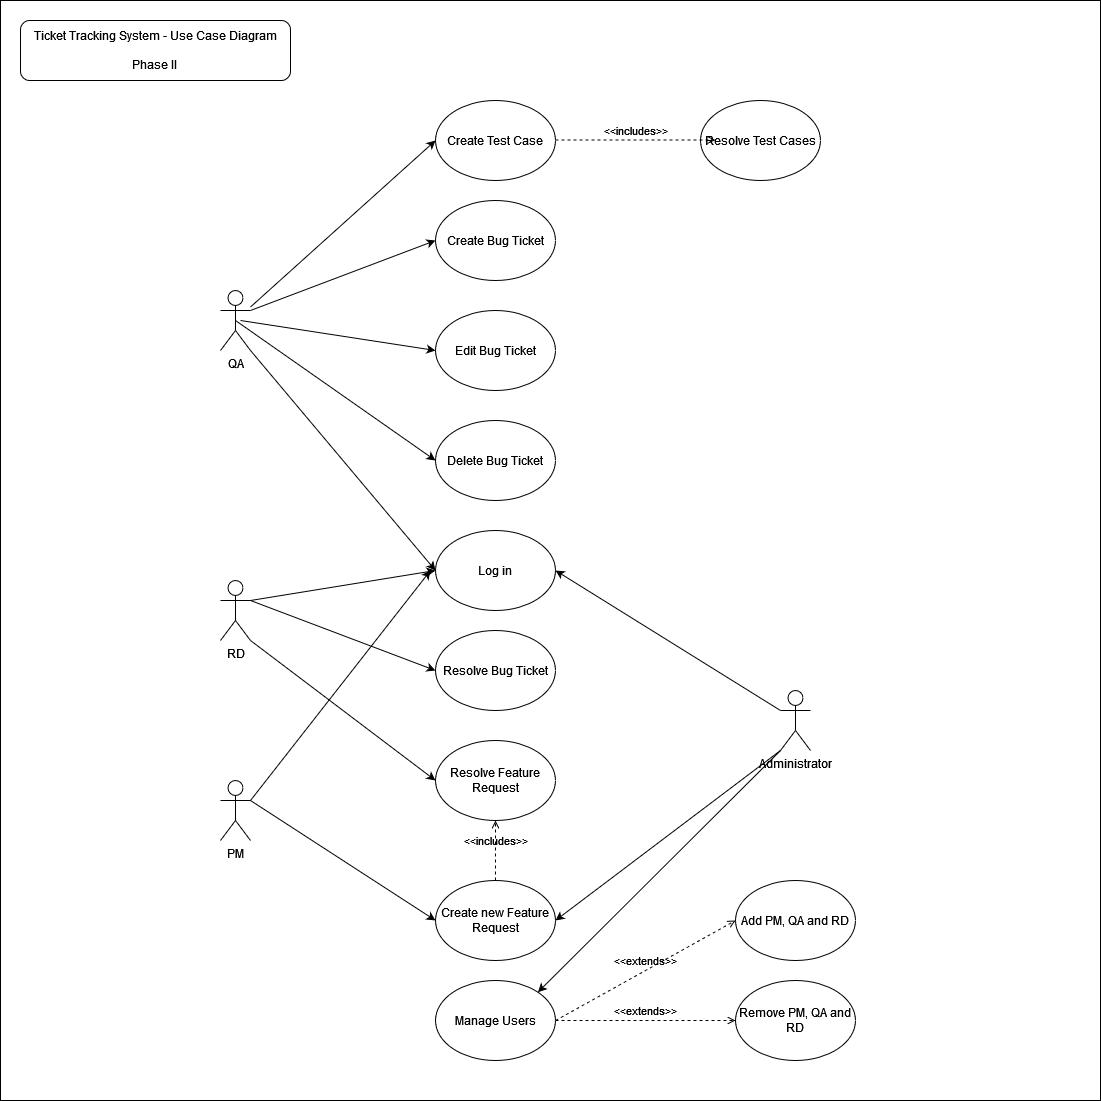

The diagram above was exported from draw.io. Its source (the exported page's mxGraphModel, read from the mxfile embedded in the PNG):
<mxGraphModel dx="1050" dy="565" grid="1" gridSize="10" guides="1" tooltips="1" connect="1" arrows="1" fold="1" page="1" pageScale="1" pageWidth="850" pageHeight="1100" math="0" shadow="0">
  <root>
    <mxCell id="0" />
    <mxCell id="1" parent="0" />
    <mxCell id="z7Wu1mD0UCs8l881sO41-1" value="" style="whiteSpace=wrap;html=1;aspect=fixed;" vertex="1" parent="1">
      <mxGeometry x="70" width="1100" height="1100" as="geometry" />
    </mxCell>
    <mxCell id="z7Wu1mD0UCs8l881sO41-2" value="QA" style="shape=umlActor;verticalLabelPosition=bottom;verticalAlign=top;html=1;outlineConnect=0;" vertex="1" parent="1">
      <mxGeometry x="290" y="290" width="30" height="60" as="geometry" />
    </mxCell>
    <mxCell id="z7Wu1mD0UCs8l881sO41-3" value="RD" style="shape=umlActor;verticalLabelPosition=bottom;verticalAlign=top;html=1;outlineConnect=0;" vertex="1" parent="1">
      <mxGeometry x="290" y="580" width="30" height="60" as="geometry" />
    </mxCell>
    <mxCell id="z7Wu1mD0UCs8l881sO41-4" value="&lt;div&gt;Ticket Tracking System - Use Case Diagram&lt;/div&gt;&lt;div&gt;&lt;br&gt;&lt;/div&gt;&lt;div&gt;Phase II&lt;br&gt;&lt;/div&gt;" style="rounded=1;whiteSpace=wrap;html=1;" vertex="1" parent="1">
      <mxGeometry x="90" y="20" width="270" height="60" as="geometry" />
    </mxCell>
    <mxCell id="z7Wu1mD0UCs8l881sO41-5" value="Create Bug Ticket" style="ellipse;whiteSpace=wrap;html=1;" vertex="1" parent="1">
      <mxGeometry x="505" y="200" width="120" height="80" as="geometry" />
    </mxCell>
    <mxCell id="z7Wu1mD0UCs8l881sO41-6" value="Edit Bug Ticket" style="ellipse;whiteSpace=wrap;html=1;" vertex="1" parent="1">
      <mxGeometry x="505" y="310" width="120" height="80" as="geometry" />
    </mxCell>
    <mxCell id="z7Wu1mD0UCs8l881sO41-7" value="Delete Bug Ticket" style="ellipse;whiteSpace=wrap;html=1;" vertex="1" parent="1">
      <mxGeometry x="505" y="420" width="120" height="80" as="geometry" />
    </mxCell>
    <mxCell id="z7Wu1mD0UCs8l881sO41-8" value="Log in" style="ellipse;whiteSpace=wrap;html=1;" vertex="1" parent="1">
      <mxGeometry x="505" y="530" width="120" height="80" as="geometry" />
    </mxCell>
    <mxCell id="z7Wu1mD0UCs8l881sO41-9" value="Resolve Bug Ticket" style="ellipse;whiteSpace=wrap;html=1;" vertex="1" parent="1">
      <mxGeometry x="505" y="630" width="120" height="80" as="geometry" />
    </mxCell>
    <mxCell id="z7Wu1mD0UCs8l881sO41-10" value="Administrator" style="shape=umlActor;verticalLabelPosition=bottom;verticalAlign=top;html=1;outlineConnect=0;" vertex="1" parent="1">
      <mxGeometry x="850" y="690" width="30" height="60" as="geometry" />
    </mxCell>
    <mxCell id="z7Wu1mD0UCs8l881sO41-14" value="" style="endArrow=classic;html=1;rounded=0;entryX=1;entryY=0.5;entryDx=0;entryDy=0;exitX=0;exitY=0.3333333333333333;exitDx=0;exitDy=0;exitPerimeter=0;" edge="1" parent="1" target="z7Wu1mD0UCs8l881sO41-8" source="z7Wu1mD0UCs8l881sO41-10">
      <mxGeometry width="50" height="50" relative="1" as="geometry">
        <mxPoint x="830" y="450" as="sourcePoint" />
        <mxPoint x="635" y="470" as="targetPoint" />
      </mxGeometry>
    </mxCell>
    <mxCell id="z7Wu1mD0UCs8l881sO41-16" value="" style="endArrow=classic;html=1;rounded=0;entryX=0;entryY=0.5;entryDx=0;entryDy=0;exitX=1;exitY=0.3333333333333333;exitDx=0;exitDy=0;exitPerimeter=0;" edge="1" parent="1" source="z7Wu1mD0UCs8l881sO41-2" target="z7Wu1mD0UCs8l881sO41-5">
      <mxGeometry width="50" height="50" relative="1" as="geometry">
        <mxPoint x="435" y="270" as="sourcePoint" />
        <mxPoint x="220" y="480" as="targetPoint" />
      </mxGeometry>
    </mxCell>
    <mxCell id="z7Wu1mD0UCs8l881sO41-17" value="" style="endArrow=classic;html=1;rounded=0;entryX=0;entryY=0.5;entryDx=0;entryDy=0;" edge="1" parent="1" target="z7Wu1mD0UCs8l881sO41-6">
      <mxGeometry width="50" height="50" relative="1" as="geometry">
        <mxPoint x="310" y="320" as="sourcePoint" />
        <mxPoint x="515" y="250" as="targetPoint" />
      </mxGeometry>
    </mxCell>
    <mxCell id="z7Wu1mD0UCs8l881sO41-18" value="" style="endArrow=classic;html=1;rounded=0;entryX=0;entryY=0.5;entryDx=0;entryDy=0;exitX=0.5;exitY=0.5;exitDx=0;exitDy=0;exitPerimeter=0;" edge="1" parent="1" target="z7Wu1mD0UCs8l881sO41-7" source="z7Wu1mD0UCs8l881sO41-2">
      <mxGeometry width="50" height="50" relative="1" as="geometry">
        <mxPoint x="340" y="330" as="sourcePoint" />
        <mxPoint x="515" y="360" as="targetPoint" />
      </mxGeometry>
    </mxCell>
    <mxCell id="z7Wu1mD0UCs8l881sO41-19" value="" style="endArrow=classic;html=1;rounded=0;entryX=0;entryY=0.5;entryDx=0;entryDy=0;exitX=1;exitY=1;exitDx=0;exitDy=0;exitPerimeter=0;" edge="1" parent="1" source="z7Wu1mD0UCs8l881sO41-2" target="z7Wu1mD0UCs8l881sO41-8">
      <mxGeometry width="50" height="50" relative="1" as="geometry">
        <mxPoint x="350" y="340" as="sourcePoint" />
        <mxPoint x="515" y="470" as="targetPoint" />
      </mxGeometry>
    </mxCell>
    <mxCell id="z7Wu1mD0UCs8l881sO41-20" value="" style="endArrow=classic;html=1;rounded=0;entryX=0;entryY=0.5;entryDx=0;entryDy=0;exitX=1;exitY=0.3333333333333333;exitDx=0;exitDy=0;exitPerimeter=0;" edge="1" parent="1" source="z7Wu1mD0UCs8l881sO41-3" target="z7Wu1mD0UCs8l881sO41-8">
      <mxGeometry width="50" height="50" relative="1" as="geometry">
        <mxPoint x="290" y="500" as="sourcePoint" />
        <mxPoint x="490" y="750" as="targetPoint" />
      </mxGeometry>
    </mxCell>
    <mxCell id="z7Wu1mD0UCs8l881sO41-21" value="" style="endArrow=classic;html=1;rounded=0;entryX=0;entryY=0.5;entryDx=0;entryDy=0;exitX=1;exitY=0.3333333333333333;exitDx=0;exitDy=0;exitPerimeter=0;" edge="1" parent="1" target="z7Wu1mD0UCs8l881sO41-9" source="z7Wu1mD0UCs8l881sO41-3">
      <mxGeometry width="50" height="50" relative="1" as="geometry">
        <mxPoint x="330" y="610" as="sourcePoint" />
        <mxPoint x="515" y="580" as="targetPoint" />
      </mxGeometry>
    </mxCell>
    <mxCell id="z7Wu1mD0UCs8l881sO41-22" value="PM" style="shape=umlActor;verticalLabelPosition=bottom;verticalAlign=top;html=1;outlineConnect=0;" vertex="1" parent="1">
      <mxGeometry x="290" y="780" width="30" height="60" as="geometry" />
    </mxCell>
    <mxCell id="z7Wu1mD0UCs8l881sO41-23" value="Create new Feature Request" style="ellipse;whiteSpace=wrap;html=1;" vertex="1" parent="1">
      <mxGeometry x="505" y="880" width="120" height="80" as="geometry" />
    </mxCell>
    <mxCell id="z7Wu1mD0UCs8l881sO41-24" value="Resolve Feature Request" style="ellipse;whiteSpace=wrap;html=1;" vertex="1" parent="1">
      <mxGeometry x="505" y="740" width="120" height="80" as="geometry" />
    </mxCell>
    <mxCell id="z7Wu1mD0UCs8l881sO41-25" value="" style="endArrow=classic;html=1;rounded=0;entryX=0;entryY=0.5;entryDx=0;entryDy=0;exitX=1;exitY=1;exitDx=0;exitDy=0;exitPerimeter=0;" edge="1" parent="1" source="z7Wu1mD0UCs8l881sO41-3" target="z7Wu1mD0UCs8l881sO41-24">
      <mxGeometry width="50" height="50" relative="1" as="geometry">
        <mxPoint x="340" y="620" as="sourcePoint" />
        <mxPoint x="515" y="680" as="targetPoint" />
      </mxGeometry>
    </mxCell>
    <mxCell id="z7Wu1mD0UCs8l881sO41-26" value="" style="endArrow=classic;html=1;rounded=0;entryX=0;entryY=0.5;entryDx=0;entryDy=0;exitX=1;exitY=0.3333333333333333;exitDx=0;exitDy=0;exitPerimeter=0;" edge="1" parent="1" target="z7Wu1mD0UCs8l881sO41-23">
      <mxGeometry width="50" height="50" relative="1" as="geometry">
        <mxPoint x="320" y="800" as="sourcePoint" />
        <mxPoint x="485" y="960" as="targetPoint" />
      </mxGeometry>
    </mxCell>
    <mxCell id="z7Wu1mD0UCs8l881sO41-28" value="" style="endArrow=classic;html=1;rounded=0;entryX=1;entryY=0.5;entryDx=0;entryDy=0;exitX=0;exitY=1;exitDx=0;exitDy=0;exitPerimeter=0;" edge="1" parent="1" source="z7Wu1mD0UCs8l881sO41-10" target="z7Wu1mD0UCs8l881sO41-23">
      <mxGeometry width="50" height="50" relative="1" as="geometry">
        <mxPoint x="860" y="480" as="sourcePoint" />
        <mxPoint x="635" y="790" as="targetPoint" />
      </mxGeometry>
    </mxCell>
    <mxCell id="z7Wu1mD0UCs8l881sO41-29" value="" style="endArrow=classic;html=1;rounded=0;" edge="1" parent="1">
      <mxGeometry width="50" height="50" relative="1" as="geometry">
        <mxPoint x="320" y="800" as="sourcePoint" />
        <mxPoint x="500" y="570" as="targetPoint" />
      </mxGeometry>
    </mxCell>
    <mxCell id="z7Wu1mD0UCs8l881sO41-30" value="Create Test Case" style="ellipse;whiteSpace=wrap;html=1;" vertex="1" parent="1">
      <mxGeometry x="505" y="100" width="120" height="80" as="geometry" />
    </mxCell>
    <mxCell id="z7Wu1mD0UCs8l881sO41-31" value="" style="endArrow=classic;html=1;rounded=0;entryX=0;entryY=0.5;entryDx=0;entryDy=0;" edge="1" parent="1" source="z7Wu1mD0UCs8l881sO41-2" target="z7Wu1mD0UCs8l881sO41-30">
      <mxGeometry width="50" height="50" relative="1" as="geometry">
        <mxPoint x="330" y="320" as="sourcePoint" />
        <mxPoint x="515" y="250" as="targetPoint" />
      </mxGeometry>
    </mxCell>
    <mxCell id="z7Wu1mD0UCs8l881sO41-32" value="Resolve Test Cases" style="ellipse;whiteSpace=wrap;html=1;" vertex="1" parent="1">
      <mxGeometry x="770" y="100" width="120" height="80" as="geometry" />
    </mxCell>
    <mxCell id="z7Wu1mD0UCs8l881sO41-33" value="&amp;lt;&amp;lt;includes&amp;gt;&amp;gt;" style="endArrow=open;html=1;rounded=0;align=center;verticalAlign=bottom;dashed=1;endFill=0;labelBackgroundColor=none;" edge="1" parent="1">
      <mxGeometry relative="1" as="geometry">
        <mxPoint x="625" y="139.5" as="sourcePoint" />
        <mxPoint x="785" y="139.5" as="targetPoint" />
      </mxGeometry>
    </mxCell>
    <mxCell id="z7Wu1mD0UCs8l881sO41-34" value="" style="resizable=0;html=1;align=center;verticalAlign=top;labelBackgroundColor=none;" connectable="0" vertex="1" parent="z7Wu1mD0UCs8l881sO41-33">
      <mxGeometry relative="1" as="geometry" />
    </mxCell>
    <mxCell id="z7Wu1mD0UCs8l881sO41-35" value="&amp;lt;&amp;lt;includes&amp;gt;&amp;gt;" style="endArrow=open;html=1;rounded=0;align=center;verticalAlign=bottom;dashed=1;endFill=0;labelBackgroundColor=none;exitX=0.5;exitY=0;exitDx=0;exitDy=0;entryX=0.5;entryY=1;entryDx=0;entryDy=0;" edge="1" parent="1" source="z7Wu1mD0UCs8l881sO41-23" target="z7Wu1mD0UCs8l881sO41-24">
      <mxGeometry relative="1" as="geometry">
        <mxPoint x="570" y="850" as="sourcePoint" />
        <mxPoint x="730" y="850" as="targetPoint" />
      </mxGeometry>
    </mxCell>
    <mxCell id="z7Wu1mD0UCs8l881sO41-36" value="" style="resizable=0;html=1;align=center;verticalAlign=top;labelBackgroundColor=none;" connectable="0" vertex="1" parent="z7Wu1mD0UCs8l881sO41-35">
      <mxGeometry relative="1" as="geometry" />
    </mxCell>
    <mxCell id="z7Wu1mD0UCs8l881sO41-38" value="Manage Users" style="ellipse;whiteSpace=wrap;html=1;" vertex="1" parent="1">
      <mxGeometry x="505" y="980" width="120" height="80" as="geometry" />
    </mxCell>
    <mxCell id="z7Wu1mD0UCs8l881sO41-39" value="" style="endArrow=classic;html=1;rounded=0;entryX=1;entryY=0;entryDx=0;entryDy=0;exitX=0;exitY=1;exitDx=0;exitDy=0;exitPerimeter=0;" edge="1" parent="1" source="z7Wu1mD0UCs8l881sO41-10" target="z7Wu1mD0UCs8l881sO41-38">
      <mxGeometry width="50" height="50" relative="1" as="geometry">
        <mxPoint x="870" y="490" as="sourcePoint" />
        <mxPoint x="635" y="930" as="targetPoint" />
      </mxGeometry>
    </mxCell>
    <mxCell id="z7Wu1mD0UCs8l881sO41-40" value="Add PM, QA and RD" style="ellipse;whiteSpace=wrap;html=1;" vertex="1" parent="1">
      <mxGeometry x="805" y="880" width="120" height="80" as="geometry" />
    </mxCell>
    <mxCell id="z7Wu1mD0UCs8l881sO41-41" value="Remove PM, QA and RD" style="ellipse;whiteSpace=wrap;html=1;" vertex="1" parent="1">
      <mxGeometry x="805" y="980" width="120" height="80" as="geometry" />
    </mxCell>
    <mxCell id="z7Wu1mD0UCs8l881sO41-44" value="&amp;lt;&amp;lt;extends&amp;gt;&amp;gt;" style="endArrow=open;html=1;rounded=0;align=center;verticalAlign=bottom;dashed=1;endFill=0;labelBackgroundColor=none;exitX=1;exitY=0.5;exitDx=0;exitDy=0;entryX=0;entryY=0.5;entryDx=0;entryDy=0;" edge="1" parent="1" source="z7Wu1mD0UCs8l881sO41-38" target="z7Wu1mD0UCs8l881sO41-40">
      <mxGeometry relative="1" as="geometry">
        <mxPoint x="720" y="1010" as="sourcePoint" />
        <mxPoint x="720" y="950" as="targetPoint" />
      </mxGeometry>
    </mxCell>
    <mxCell id="z7Wu1mD0UCs8l881sO41-45" value="" style="resizable=0;html=1;align=center;verticalAlign=top;labelBackgroundColor=none;" connectable="0" vertex="1" parent="z7Wu1mD0UCs8l881sO41-44">
      <mxGeometry relative="1" as="geometry" />
    </mxCell>
    <mxCell id="z7Wu1mD0UCs8l881sO41-46" value="&amp;lt;&amp;lt;extends&amp;gt;&amp;gt;" style="endArrow=open;html=1;rounded=0;align=center;verticalAlign=bottom;dashed=1;endFill=0;labelBackgroundColor=none;exitX=1;exitY=0.5;exitDx=0;exitDy=0;entryX=0;entryY=0.5;entryDx=0;entryDy=0;" edge="1" parent="1" source="z7Wu1mD0UCs8l881sO41-38" target="z7Wu1mD0UCs8l881sO41-41">
      <mxGeometry relative="1" as="geometry">
        <mxPoint x="635" y="1030" as="sourcePoint" />
        <mxPoint x="815" y="930" as="targetPoint" />
      </mxGeometry>
    </mxCell>
    <mxCell id="z7Wu1mD0UCs8l881sO41-47" value="" style="resizable=0;html=1;align=center;verticalAlign=top;labelBackgroundColor=none;" connectable="0" vertex="1" parent="z7Wu1mD0UCs8l881sO41-46">
      <mxGeometry relative="1" as="geometry" />
    </mxCell>
  </root>
</mxGraphModel>